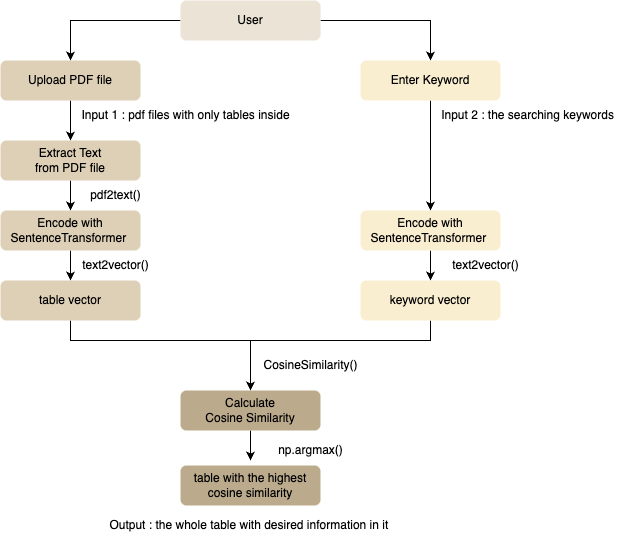

The diagram above was exported from draw.io. Its source (the exported page's mxGraphModel, read from the mxfile embedded in the PNG):
<mxGraphModel dx="954" dy="605" grid="1" gridSize="10" guides="1" tooltips="1" connect="1" arrows="1" fold="1" page="1" pageScale="1" pageWidth="827" pageHeight="1169" math="0" shadow="0">
  <root>
    <mxCell id="WIyWlLk6GJQsqaUBKTNV-0" />
    <mxCell id="WIyWlLk6GJQsqaUBKTNV-1" parent="WIyWlLk6GJQsqaUBKTNV-0" />
    <mxCell id="4bDuy-eGzKn3fkw9gY9r-9" style="edgeStyle=orthogonalEdgeStyle;rounded=0;orthogonalLoop=1;jettySize=auto;html=1;exitX=0;exitY=0.5;exitDx=0;exitDy=0;entryX=0.5;entryY=0;entryDx=0;entryDy=0;" parent="WIyWlLk6GJQsqaUBKTNV-1" source="WIyWlLk6GJQsqaUBKTNV-3" target="WIyWlLk6GJQsqaUBKTNV-7" edge="1">
      <mxGeometry relative="1" as="geometry" />
    </mxCell>
    <mxCell id="4bDuy-eGzKn3fkw9gY9r-10" style="edgeStyle=orthogonalEdgeStyle;rounded=0;orthogonalLoop=1;jettySize=auto;html=1;exitX=1;exitY=0.5;exitDx=0;exitDy=0;entryX=0.5;entryY=0;entryDx=0;entryDy=0;" parent="WIyWlLk6GJQsqaUBKTNV-1" source="WIyWlLk6GJQsqaUBKTNV-3" target="4bDuy-eGzKn3fkw9gY9r-0" edge="1">
      <mxGeometry relative="1" as="geometry" />
    </mxCell>
    <mxCell id="WIyWlLk6GJQsqaUBKTNV-3" value="User" style="rounded=1;whiteSpace=wrap;html=1;fontSize=12;glass=0;strokeWidth=1;shadow=0;fillColor=#EBE3D5;strokeColor=none;" parent="WIyWlLk6GJQsqaUBKTNV-1" vertex="1">
      <mxGeometry x="380" y="80" width="140" height="40" as="geometry" />
    </mxCell>
    <mxCell id="4bDuy-eGzKn3fkw9gY9r-7" style="edgeStyle=orthogonalEdgeStyle;rounded=0;orthogonalLoop=1;jettySize=auto;html=1;" parent="WIyWlLk6GJQsqaUBKTNV-1" source="WIyWlLk6GJQsqaUBKTNV-7" target="4bDuy-eGzKn3fkw9gY9r-4" edge="1">
      <mxGeometry relative="1" as="geometry" />
    </mxCell>
    <mxCell id="WIyWlLk6GJQsqaUBKTNV-7" value="Upload PDF file" style="rounded=1;whiteSpace=wrap;html=1;fontSize=12;glass=0;strokeWidth=1;shadow=0;fillColor=#DED0B6;strokeColor=none;" parent="WIyWlLk6GJQsqaUBKTNV-1" vertex="1">
      <mxGeometry x="200" y="140" width="140" height="40" as="geometry" />
    </mxCell>
    <mxCell id="4bDuy-eGzKn3fkw9gY9r-8" style="edgeStyle=orthogonalEdgeStyle;rounded=0;orthogonalLoop=1;jettySize=auto;html=1;exitX=0.5;exitY=1;exitDx=0;exitDy=0;entryX=0.5;entryY=0;entryDx=0;entryDy=0;" parent="WIyWlLk6GJQsqaUBKTNV-1" source="4bDuy-eGzKn3fkw9gY9r-0" target="4bDuy-eGzKn3fkw9gY9r-11" edge="1">
      <mxGeometry relative="1" as="geometry">
        <mxPoint x="630" y="220" as="targetPoint" />
      </mxGeometry>
    </mxCell>
    <mxCell id="4bDuy-eGzKn3fkw9gY9r-0" value="Enter Keyword" style="rounded=1;whiteSpace=wrap;html=1;fontSize=12;glass=0;strokeWidth=1;shadow=0;fillColor=#FAEED1;strokeColor=none;" parent="WIyWlLk6GJQsqaUBKTNV-1" vertex="1">
      <mxGeometry x="560" y="140" width="140" height="40" as="geometry" />
    </mxCell>
    <mxCell id="4bDuy-eGzKn3fkw9gY9r-12" style="edgeStyle=orthogonalEdgeStyle;rounded=0;orthogonalLoop=1;jettySize=auto;html=1;exitX=0.5;exitY=1;exitDx=0;exitDy=0;entryX=0.5;entryY=0;entryDx=0;entryDy=0;strokeColor=none;" parent="WIyWlLk6GJQsqaUBKTNV-1" source="4bDuy-eGzKn3fkw9gY9r-4" target="4bDuy-eGzKn3fkw9gY9r-6" edge="1">
      <mxGeometry relative="1" as="geometry" />
    </mxCell>
    <mxCell id="4bDuy-eGzKn3fkw9gY9r-35" style="edgeStyle=orthogonalEdgeStyle;rounded=0;orthogonalLoop=1;jettySize=auto;html=1;exitX=0.5;exitY=1;exitDx=0;exitDy=0;entryX=0.5;entryY=0;entryDx=0;entryDy=0;" parent="WIyWlLk6GJQsqaUBKTNV-1" source="4bDuy-eGzKn3fkw9gY9r-4" target="4bDuy-eGzKn3fkw9gY9r-6" edge="1">
      <mxGeometry relative="1" as="geometry" />
    </mxCell>
    <mxCell id="4bDuy-eGzKn3fkw9gY9r-4" value="Extract Text &lt;br&gt;from PDF file" style="rounded=1;whiteSpace=wrap;html=1;fontSize=12;glass=0;strokeWidth=1;shadow=0;fillColor=#DED0B6;strokeColor=none;" parent="WIyWlLk6GJQsqaUBKTNV-1" vertex="1">
      <mxGeometry x="200" y="220" width="140" height="40" as="geometry" />
    </mxCell>
    <mxCell id="4bDuy-eGzKn3fkw9gY9r-17" style="edgeStyle=orthogonalEdgeStyle;rounded=0;orthogonalLoop=1;jettySize=auto;html=1;exitX=0.5;exitY=1;exitDx=0;exitDy=0;entryX=0.5;entryY=0;entryDx=0;entryDy=0;strokeColor=none;" parent="WIyWlLk6GJQsqaUBKTNV-1" source="4bDuy-eGzKn3fkw9gY9r-27" edge="1">
      <mxGeometry relative="1" as="geometry">
        <mxPoint x="270" y="360" as="targetPoint" />
      </mxGeometry>
    </mxCell>
    <mxCell id="4bDuy-eGzKn3fkw9gY9r-39" style="edgeStyle=orthogonalEdgeStyle;rounded=0;orthogonalLoop=1;jettySize=auto;html=1;exitX=0.5;exitY=1;exitDx=0;exitDy=0;entryX=0.5;entryY=0;entryDx=0;entryDy=0;" parent="WIyWlLk6GJQsqaUBKTNV-1" source="4bDuy-eGzKn3fkw9gY9r-6" target="4bDuy-eGzKn3fkw9gY9r-14" edge="1">
      <mxGeometry relative="1" as="geometry">
        <mxPoint x="270" y="350" as="targetPoint" />
      </mxGeometry>
    </mxCell>
    <mxCell id="4bDuy-eGzKn3fkw9gY9r-6" value="Encode with&lt;br&gt;SentenceTransformer&amp;nbsp;" style="rounded=1;whiteSpace=wrap;html=1;fontSize=12;glass=0;strokeWidth=1;shadow=0;fillColor=#DED0B6;strokeColor=none;" parent="WIyWlLk6GJQsqaUBKTNV-1" vertex="1">
      <mxGeometry x="200" y="290" width="140" height="40" as="geometry" />
    </mxCell>
    <mxCell id="4bDuy-eGzKn3fkw9gY9r-18" style="edgeStyle=orthogonalEdgeStyle;rounded=0;orthogonalLoop=1;jettySize=auto;html=1;exitX=0.5;exitY=1;exitDx=0;exitDy=0;entryX=0.5;entryY=0;entryDx=0;entryDy=0;" parent="WIyWlLk6GJQsqaUBKTNV-1" source="4bDuy-eGzKn3fkw9gY9r-11" target="4bDuy-eGzKn3fkw9gY9r-16" edge="1">
      <mxGeometry relative="1" as="geometry" />
    </mxCell>
    <mxCell id="4bDuy-eGzKn3fkw9gY9r-11" value="Encode with&lt;br&gt;SentenceTransformer&amp;nbsp;" style="rounded=1;whiteSpace=wrap;html=1;fontSize=12;glass=0;strokeWidth=1;shadow=0;fillColor=#FAEED1;strokeColor=none;" parent="WIyWlLk6GJQsqaUBKTNV-1" vertex="1">
      <mxGeometry x="560" y="290" width="140" height="40" as="geometry" />
    </mxCell>
    <mxCell id="4bDuy-eGzKn3fkw9gY9r-20" style="edgeStyle=orthogonalEdgeStyle;rounded=0;orthogonalLoop=1;jettySize=auto;html=1;exitX=0.5;exitY=1;exitDx=0;exitDy=0;entryX=0.5;entryY=0;entryDx=0;entryDy=0;" parent="WIyWlLk6GJQsqaUBKTNV-1" source="4bDuy-eGzKn3fkw9gY9r-14" target="4bDuy-eGzKn3fkw9gY9r-19" edge="1">
      <mxGeometry relative="1" as="geometry">
        <Array as="points">
          <mxPoint x="270" y="420" />
          <mxPoint x="450" y="420" />
        </Array>
      </mxGeometry>
    </mxCell>
    <mxCell id="4bDuy-eGzKn3fkw9gY9r-14" value="table vector" style="rounded=1;whiteSpace=wrap;html=1;fontSize=12;glass=0;strokeWidth=1;shadow=0;fillColor=#DED0B6;strokeColor=none;" parent="WIyWlLk6GJQsqaUBKTNV-1" vertex="1">
      <mxGeometry x="200" y="360" width="140" height="40" as="geometry" />
    </mxCell>
    <mxCell id="4bDuy-eGzKn3fkw9gY9r-21" style="edgeStyle=orthogonalEdgeStyle;rounded=0;orthogonalLoop=1;jettySize=auto;html=1;exitX=0.5;exitY=1;exitDx=0;exitDy=0;entryX=0.5;entryY=0;entryDx=0;entryDy=0;" parent="WIyWlLk6GJQsqaUBKTNV-1" source="4bDuy-eGzKn3fkw9gY9r-16" target="4bDuy-eGzKn3fkw9gY9r-19" edge="1">
      <mxGeometry relative="1" as="geometry">
        <Array as="points">
          <mxPoint x="630" y="420" />
          <mxPoint x="450" y="420" />
        </Array>
      </mxGeometry>
    </mxCell>
    <mxCell id="4bDuy-eGzKn3fkw9gY9r-16" value="keyword vector" style="rounded=1;whiteSpace=wrap;html=1;fontSize=12;glass=0;strokeWidth=1;shadow=0;fillColor=#FAEED1;strokeColor=none;" parent="WIyWlLk6GJQsqaUBKTNV-1" vertex="1">
      <mxGeometry x="560" y="360" width="140" height="40" as="geometry" />
    </mxCell>
    <mxCell id="4bDuy-eGzKn3fkw9gY9r-31" style="edgeStyle=orthogonalEdgeStyle;rounded=0;orthogonalLoop=1;jettySize=auto;html=1;exitX=0.5;exitY=1;exitDx=0;exitDy=0;entryX=0.5;entryY=0;entryDx=0;entryDy=0;strokeColor=none;" parent="WIyWlLk6GJQsqaUBKTNV-1" source="4bDuy-eGzKn3fkw9gY9r-19" target="4bDuy-eGzKn3fkw9gY9r-22" edge="1">
      <mxGeometry relative="1" as="geometry" />
    </mxCell>
    <mxCell id="4bDuy-eGzKn3fkw9gY9r-34" style="edgeStyle=orthogonalEdgeStyle;rounded=0;orthogonalLoop=1;jettySize=auto;html=1;exitX=0.5;exitY=1;exitDx=0;exitDy=0;" parent="WIyWlLk6GJQsqaUBKTNV-1" source="4bDuy-eGzKn3fkw9gY9r-19" edge="1">
      <mxGeometry relative="1" as="geometry">
        <mxPoint x="450" y="540" as="targetPoint" />
      </mxGeometry>
    </mxCell>
    <mxCell id="4bDuy-eGzKn3fkw9gY9r-19" value="Calculate&lt;br&gt;Cosine Similarity" style="rounded=1;whiteSpace=wrap;html=1;fontSize=12;glass=0;strokeWidth=1;shadow=0;fillColor=#BBAB8C;strokeColor=none;" parent="WIyWlLk6GJQsqaUBKTNV-1" vertex="1">
      <mxGeometry x="380" y="470" width="140" height="40" as="geometry" />
    </mxCell>
    <mxCell id="4bDuy-eGzKn3fkw9gY9r-22" value="table with the highest cosine similarity" style="rounded=1;whiteSpace=wrap;html=1;fontSize=12;glass=0;strokeWidth=1;shadow=0;fillColor=#BBAB8C;strokeColor=none;" parent="WIyWlLk6GJQsqaUBKTNV-1" vertex="1">
      <mxGeometry x="380" y="545" width="140" height="40" as="geometry" />
    </mxCell>
    <mxCell id="4bDuy-eGzKn3fkw9gY9r-23" value="Input 1 :&amp;nbsp;pdf files with only tables inside" style="text;html=1;align=center;verticalAlign=middle;resizable=0;points=[];autosize=1;strokeColor=none;fillColor=none;" parent="WIyWlLk6GJQsqaUBKTNV-1" vertex="1">
      <mxGeometry x="270" y="180" width="230" height="30" as="geometry" />
    </mxCell>
    <mxCell id="4bDuy-eGzKn3fkw9gY9r-25" value="Input 2 :&amp;nbsp;the searching keywords" style="text;html=1;align=center;verticalAlign=middle;resizable=0;points=[];autosize=1;strokeColor=none;fillColor=none;" parent="WIyWlLk6GJQsqaUBKTNV-1" vertex="1">
      <mxGeometry x="627" y="180" width="200" height="30" as="geometry" />
    </mxCell>
    <mxCell id="4bDuy-eGzKn3fkw9gY9r-26" value="pdf2text()" style="text;html=1;align=center;verticalAlign=middle;resizable=0;points=[];autosize=1;strokeColor=none;fillColor=none;" parent="WIyWlLk6GJQsqaUBKTNV-1" vertex="1">
      <mxGeometry x="280" y="260" width="70" height="30" as="geometry" />
    </mxCell>
    <mxCell id="4bDuy-eGzKn3fkw9gY9r-28" value="text2vector()" style="text;html=1;align=center;verticalAlign=middle;resizable=0;points=[];autosize=1;strokeColor=none;fillColor=none;" parent="WIyWlLk6GJQsqaUBKTNV-1" vertex="1">
      <mxGeometry x="640" y="330" width="90" height="30" as="geometry" />
    </mxCell>
    <mxCell id="4bDuy-eGzKn3fkw9gY9r-30" value="CosineSimilarity()" style="text;html=1;align=center;verticalAlign=middle;resizable=0;points=[];autosize=1;strokeColor=none;fillColor=none;" parent="WIyWlLk6GJQsqaUBKTNV-1" vertex="1">
      <mxGeometry x="450" y="430" width="120" height="30" as="geometry" />
    </mxCell>
    <mxCell id="4bDuy-eGzKn3fkw9gY9r-32" value="np.argmax()" style="text;html=1;align=center;verticalAlign=middle;resizable=0;points=[];autosize=1;strokeColor=none;fillColor=none;" parent="WIyWlLk6GJQsqaUBKTNV-1" vertex="1">
      <mxGeometry x="465" y="515" width="90" height="30" as="geometry" />
    </mxCell>
    <mxCell id="4bDuy-eGzKn3fkw9gY9r-33" value="Output :&amp;nbsp;the whole table with desired information in it&amp;nbsp;" style="text;html=1;align=center;verticalAlign=middle;resizable=0;points=[];autosize=1;strokeColor=none;fillColor=none;" parent="WIyWlLk6GJQsqaUBKTNV-1" vertex="1">
      <mxGeometry x="295" y="590" width="310" height="30" as="geometry" />
    </mxCell>
    <mxCell id="4bDuy-eGzKn3fkw9gY9r-36" value="" style="edgeStyle=orthogonalEdgeStyle;rounded=0;orthogonalLoop=1;jettySize=auto;html=1;exitX=0.5;exitY=1;exitDx=0;exitDy=0;entryX=0.5;entryY=0;entryDx=0;entryDy=0;strokeColor=none;" parent="WIyWlLk6GJQsqaUBKTNV-1" source="4bDuy-eGzKn3fkw9gY9r-6" target="4bDuy-eGzKn3fkw9gY9r-27" edge="1">
      <mxGeometry relative="1" as="geometry">
        <mxPoint x="270" y="330" as="sourcePoint" />
        <mxPoint x="270" y="360" as="targetPoint" />
      </mxGeometry>
    </mxCell>
    <mxCell id="4bDuy-eGzKn3fkw9gY9r-27" value="text2vector()" style="text;html=1;align=center;verticalAlign=middle;resizable=0;points=[];autosize=1;strokeColor=none;fillColor=none;" parent="WIyWlLk6GJQsqaUBKTNV-1" vertex="1">
      <mxGeometry x="270" y="330" width="90" height="30" as="geometry" />
    </mxCell>
  </root>
</mxGraphModel>